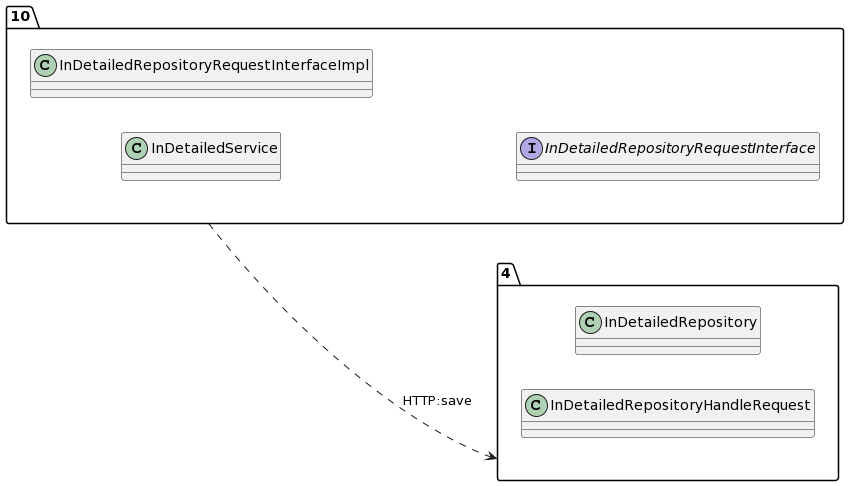

The diagram above was rendered by PlantUML. Its source (embedded in the PNG):
@startuml
allow_mixing
left to right direction
package "10"{
class InDetailedService
class InDetailedRepositoryRequestInterfaceImpl
interface InDetailedRepositoryRequestInterface

}
package "4"{
class InDetailedRepository
class InDetailedRepositoryHandleRequest

}
"10" ..> "4":HTTP:save
@enduml